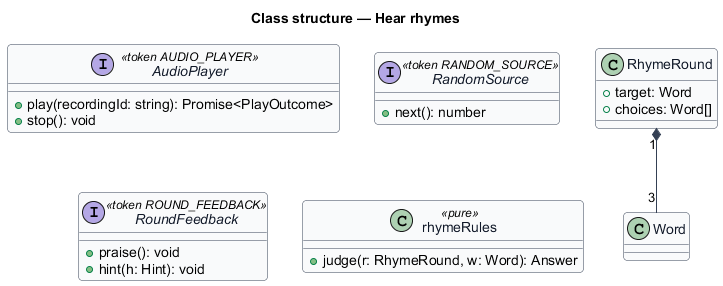

The diagram above was rendered by PlantUML. Its source (embedded in the PNG):
@startuml
skinparam backgroundColor #FFFFFF
skinparam shadowing false
skinparam roundcorner 8
skinparam defaultFontName Arial
skinparam ArrowColor #344054
skinparam class {
  BorderColor #344054
  FontColor #101828
  BackgroundColor #F9FAFB
}
title Class structure — Hear rhymes

interface AudioPlayer <<token AUDIO_PLAYER>> {
  +play(recordingId: string): Promise<PlayOutcome>
  +stop(): void
}
interface RandomSource <<token RANDOM_SOURCE>> {
  +next(): number
}
interface RoundFeedback <<token ROUND_FEEDBACK>> {
  +praise(): void
  +hint(h: Hint): void
}

class RhymeRound {
  +target: Word
  +choices: Word[]
}
class rhymeRules <<pure>> {
  +judge(r: RhymeRound, w: Word): Answer
}
RhymeRound "1" *-- "3" Word
@enduml